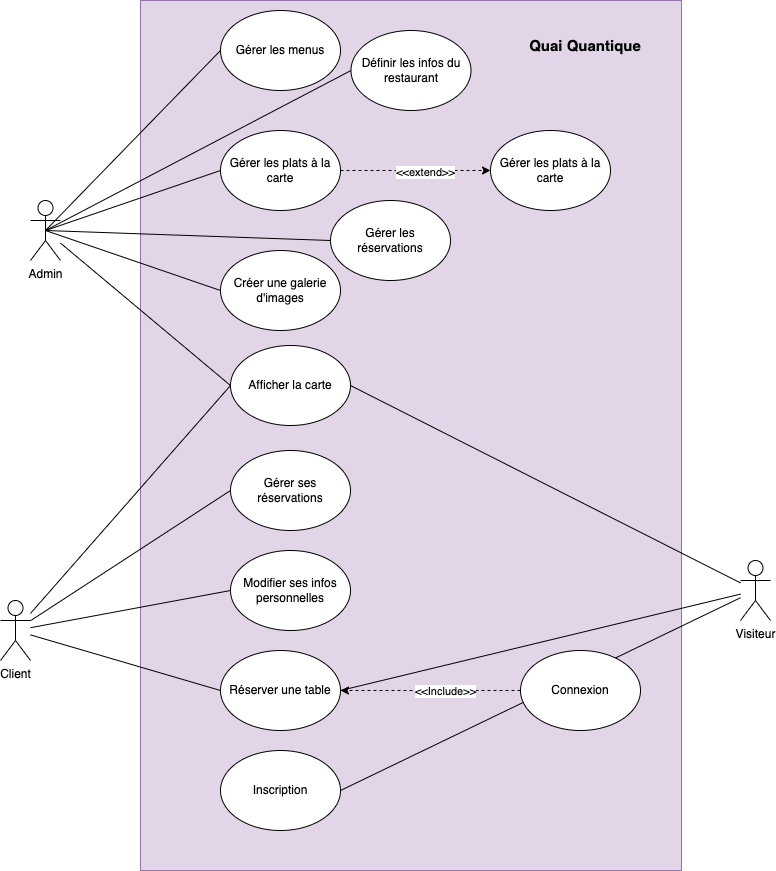

The diagram above was exported from draw.io. Its source (the exported page's mxGraphModel, read from the mxfile embedded in the PNG):
<mxGraphModel dx="1272" dy="815" grid="1" gridSize="10" guides="1" tooltips="1" connect="1" arrows="1" fold="1" page="1" pageScale="1" pageWidth="827" pageHeight="1169" math="0" shadow="0">
  <root>
    <mxCell id="0" />
    <mxCell id="1" parent="0" />
    <mxCell id="2MfvH9nqpBCLz4Q3mlSt-1" value="" style="rounded=0;whiteSpace=wrap;html=1;fillColor=#e1d5e7;strokeColor=#9673a6;" vertex="1" parent="1">
      <mxGeometry x="150" y="160" width="541" height="870" as="geometry" />
    </mxCell>
    <mxCell id="2MfvH9nqpBCLz4Q3mlSt-29" style="rounded=0;orthogonalLoop=1;jettySize=auto;html=1;entryX=0;entryY=0.5;entryDx=0;entryDy=0;endArrow=none;endFill=0;" edge="1" parent="1" source="2MfvH9nqpBCLz4Q3mlSt-2" target="2MfvH9nqpBCLz4Q3mlSt-15">
      <mxGeometry relative="1" as="geometry" />
    </mxCell>
    <mxCell id="2MfvH9nqpBCLz4Q3mlSt-35" style="rounded=0;orthogonalLoop=1;jettySize=auto;html=1;exitX=0.5;exitY=0.5;exitDx=0;exitDy=0;exitPerimeter=0;entryX=0;entryY=0.5;entryDx=0;entryDy=0;endArrow=none;endFill=0;" edge="1" parent="1" source="2MfvH9nqpBCLz4Q3mlSt-2" target="2MfvH9nqpBCLz4Q3mlSt-14">
      <mxGeometry relative="1" as="geometry" />
    </mxCell>
    <mxCell id="2MfvH9nqpBCLz4Q3mlSt-36" style="rounded=0;orthogonalLoop=1;jettySize=auto;html=1;exitX=0.5;exitY=0.5;exitDx=0;exitDy=0;exitPerimeter=0;entryX=0;entryY=0.5;entryDx=0;entryDy=0;endArrow=none;endFill=0;" edge="1" parent="1" source="2MfvH9nqpBCLz4Q3mlSt-2" target="2MfvH9nqpBCLz4Q3mlSt-13">
      <mxGeometry relative="1" as="geometry" />
    </mxCell>
    <mxCell id="2MfvH9nqpBCLz4Q3mlSt-37" style="rounded=0;orthogonalLoop=1;jettySize=auto;html=1;exitX=0.5;exitY=0.5;exitDx=0;exitDy=0;exitPerimeter=0;entryX=0;entryY=0.5;entryDx=0;entryDy=0;endArrow=none;endFill=0;" edge="1" parent="1" source="2MfvH9nqpBCLz4Q3mlSt-2" target="2MfvH9nqpBCLz4Q3mlSt-12">
      <mxGeometry relative="1" as="geometry" />
    </mxCell>
    <mxCell id="2MfvH9nqpBCLz4Q3mlSt-38" style="rounded=0;orthogonalLoop=1;jettySize=auto;html=1;exitX=0.5;exitY=0.5;exitDx=0;exitDy=0;exitPerimeter=0;entryX=0;entryY=0.5;entryDx=0;entryDy=0;endArrow=none;endFill=0;" edge="1" parent="1" source="2MfvH9nqpBCLz4Q3mlSt-2" target="2MfvH9nqpBCLz4Q3mlSt-17">
      <mxGeometry relative="1" as="geometry" />
    </mxCell>
    <mxCell id="2MfvH9nqpBCLz4Q3mlSt-39" style="rounded=0;orthogonalLoop=1;jettySize=auto;html=1;exitX=0.5;exitY=0.5;exitDx=0;exitDy=0;exitPerimeter=0;entryX=0;entryY=0.5;entryDx=0;entryDy=0;endArrow=none;endFill=0;" edge="1" parent="1" source="2MfvH9nqpBCLz4Q3mlSt-2" target="2MfvH9nqpBCLz4Q3mlSt-11">
      <mxGeometry relative="1" as="geometry" />
    </mxCell>
    <mxCell id="2MfvH9nqpBCLz4Q3mlSt-2" value="Admin" style="shape=umlActor;verticalLabelPosition=bottom;verticalAlign=top;html=1;outlineConnect=0;" vertex="1" parent="1">
      <mxGeometry x="40" y="360" width="30" height="60" as="geometry" />
    </mxCell>
    <mxCell id="2MfvH9nqpBCLz4Q3mlSt-22" style="rounded=0;orthogonalLoop=1;jettySize=auto;html=1;entryX=0;entryY=0.5;entryDx=0;entryDy=0;endArrow=none;endFill=0;" edge="1" parent="1" source="2MfvH9nqpBCLz4Q3mlSt-3" target="2MfvH9nqpBCLz4Q3mlSt-16">
      <mxGeometry relative="1" as="geometry" />
    </mxCell>
    <mxCell id="2MfvH9nqpBCLz4Q3mlSt-28" style="rounded=0;orthogonalLoop=1;jettySize=auto;html=1;entryX=0;entryY=0.5;entryDx=0;entryDy=0;endArrow=none;endFill=0;" edge="1" parent="1" source="2MfvH9nqpBCLz4Q3mlSt-3" target="2MfvH9nqpBCLz4Q3mlSt-15">
      <mxGeometry relative="1" as="geometry" />
    </mxCell>
    <mxCell id="2MfvH9nqpBCLz4Q3mlSt-30" style="rounded=0;orthogonalLoop=1;jettySize=auto;html=1;entryX=0;entryY=0.5;entryDx=0;entryDy=0;endArrow=none;endFill=0;" edge="1" parent="1" source="2MfvH9nqpBCLz4Q3mlSt-3" target="2MfvH9nqpBCLz4Q3mlSt-18">
      <mxGeometry relative="1" as="geometry" />
    </mxCell>
    <mxCell id="2MfvH9nqpBCLz4Q3mlSt-31" style="rounded=0;orthogonalLoop=1;jettySize=auto;html=1;entryX=0;entryY=0.5;entryDx=0;entryDy=0;endArrow=none;endFill=0;" edge="1" parent="1" source="2MfvH9nqpBCLz4Q3mlSt-3" target="2MfvH9nqpBCLz4Q3mlSt-19">
      <mxGeometry relative="1" as="geometry" />
    </mxCell>
    <mxCell id="2MfvH9nqpBCLz4Q3mlSt-3" value="Client" style="shape=umlActor;verticalLabelPosition=bottom;verticalAlign=top;html=1;outlineConnect=0;" vertex="1" parent="1">
      <mxGeometry x="10" y="760" width="30" height="60" as="geometry" />
    </mxCell>
    <mxCell id="2MfvH9nqpBCLz4Q3mlSt-20" style="rounded=0;orthogonalLoop=1;jettySize=auto;html=1;entryX=1;entryY=0.5;entryDx=0;entryDy=0;endArrow=none;endFill=0;" edge="1" parent="1" source="2MfvH9nqpBCLz4Q3mlSt-4" target="2MfvH9nqpBCLz4Q3mlSt-10">
      <mxGeometry relative="1" as="geometry" />
    </mxCell>
    <mxCell id="2MfvH9nqpBCLz4Q3mlSt-21" style="rounded=0;orthogonalLoop=1;jettySize=auto;html=1;entryX=1;entryY=0.5;entryDx=0;entryDy=0;endArrow=none;endFill=0;" edge="1" parent="1" source="2MfvH9nqpBCLz4Q3mlSt-4" target="2MfvH9nqpBCLz4Q3mlSt-16">
      <mxGeometry relative="1" as="geometry" />
    </mxCell>
    <mxCell id="2MfvH9nqpBCLz4Q3mlSt-27" style="rounded=0;orthogonalLoop=1;jettySize=auto;html=1;endArrow=none;endFill=0;entryX=1;entryY=0.5;entryDx=0;entryDy=0;" edge="1" parent="1" source="2MfvH9nqpBCLz4Q3mlSt-4" target="2MfvH9nqpBCLz4Q3mlSt-15">
      <mxGeometry relative="1" as="geometry" />
    </mxCell>
    <mxCell id="2MfvH9nqpBCLz4Q3mlSt-4" value="Visiteur" style="shape=umlActor;verticalLabelPosition=bottom;verticalAlign=top;html=1;outlineConnect=0;" vertex="1" parent="1">
      <mxGeometry x="750" y="720" width="30" height="60" as="geometry" />
    </mxCell>
    <mxCell id="2MfvH9nqpBCLz4Q3mlSt-24" style="edgeStyle=orthogonalEdgeStyle;rounded=0;orthogonalLoop=1;jettySize=auto;html=1;dashed=1;" edge="1" parent="1" source="2MfvH9nqpBCLz4Q3mlSt-7" target="2MfvH9nqpBCLz4Q3mlSt-16">
      <mxGeometry relative="1" as="geometry" />
    </mxCell>
    <mxCell id="2MfvH9nqpBCLz4Q3mlSt-26" value="&amp;lt;&amp;lt;Include&amp;gt;&amp;gt;" style="edgeLabel;html=1;align=center;verticalAlign=middle;resizable=0;points=[];" vertex="1" connectable="0" parent="2MfvH9nqpBCLz4Q3mlSt-24">
      <mxGeometry x="-0.1626" relative="1" as="geometry">
        <mxPoint as="offset" />
      </mxGeometry>
    </mxCell>
    <mxCell id="2MfvH9nqpBCLz4Q3mlSt-7" value="Connexion" style="ellipse;whiteSpace=wrap;html=1;" vertex="1" parent="1">
      <mxGeometry x="530" y="810" width="120" height="80" as="geometry" />
    </mxCell>
    <mxCell id="2MfvH9nqpBCLz4Q3mlSt-10" value="Inscription" style="ellipse;whiteSpace=wrap;html=1;" vertex="1" parent="1">
      <mxGeometry x="230" y="910" width="120" height="80" as="geometry" />
    </mxCell>
    <mxCell id="2MfvH9nqpBCLz4Q3mlSt-11" value="Définir les infos du restaurant" style="ellipse;whiteSpace=wrap;html=1;" vertex="1" parent="1">
      <mxGeometry x="360.5" y="190" width="120" height="80" as="geometry" />
    </mxCell>
    <mxCell id="2MfvH9nqpBCLz4Q3mlSt-12" value="Créer une galerie d'images" style="ellipse;whiteSpace=wrap;html=1;" vertex="1" parent="1">
      <mxGeometry x="230" y="410" width="120" height="80" as="geometry" />
    </mxCell>
    <mxCell id="2MfvH9nqpBCLz4Q3mlSt-41" style="edgeStyle=orthogonalEdgeStyle;rounded=0;orthogonalLoop=1;jettySize=auto;html=1;entryX=0;entryY=0.5;entryDx=0;entryDy=0;dashed=1;" edge="1" parent="1" source="2MfvH9nqpBCLz4Q3mlSt-13" target="2MfvH9nqpBCLz4Q3mlSt-40">
      <mxGeometry relative="1" as="geometry" />
    </mxCell>
    <mxCell id="2MfvH9nqpBCLz4Q3mlSt-42" value="&amp;lt;&amp;lt;extend&amp;gt;&amp;gt;" style="edgeLabel;html=1;align=center;verticalAlign=middle;resizable=0;points=[];" vertex="1" connectable="0" parent="2MfvH9nqpBCLz4Q3mlSt-41">
      <mxGeometry x="0.1289" y="-1" relative="1" as="geometry">
        <mxPoint x="-1" as="offset" />
      </mxGeometry>
    </mxCell>
    <mxCell id="2MfvH9nqpBCLz4Q3mlSt-13" value="Gérer les plats à la carte" style="ellipse;whiteSpace=wrap;html=1;" vertex="1" parent="1">
      <mxGeometry x="230" y="290" width="120" height="80" as="geometry" />
    </mxCell>
    <mxCell id="2MfvH9nqpBCLz4Q3mlSt-14" value="Gérer les menus" style="ellipse;whiteSpace=wrap;html=1;" vertex="1" parent="1">
      <mxGeometry x="230" y="170" width="120" height="80" as="geometry" />
    </mxCell>
    <mxCell id="2MfvH9nqpBCLz4Q3mlSt-15" value="Afficher la carte" style="ellipse;whiteSpace=wrap;html=1;" vertex="1" parent="1">
      <mxGeometry x="240" y="505" width="120" height="80" as="geometry" />
    </mxCell>
    <mxCell id="2MfvH9nqpBCLz4Q3mlSt-16" value="Réserver une table" style="ellipse;whiteSpace=wrap;html=1;" vertex="1" parent="1">
      <mxGeometry x="230" y="810" width="120" height="80" as="geometry" />
    </mxCell>
    <mxCell id="2MfvH9nqpBCLz4Q3mlSt-17" value="Gérer les réservations" style="ellipse;whiteSpace=wrap;html=1;" vertex="1" parent="1">
      <mxGeometry x="340" y="360" width="120" height="80" as="geometry" />
    </mxCell>
    <mxCell id="2MfvH9nqpBCLz4Q3mlSt-18" value="Gérer ses réservations" style="ellipse;whiteSpace=wrap;html=1;" vertex="1" parent="1">
      <mxGeometry x="240" y="610" width="120" height="80" as="geometry" />
    </mxCell>
    <mxCell id="2MfvH9nqpBCLz4Q3mlSt-19" value="Modifier ses infos personnelles" style="ellipse;whiteSpace=wrap;html=1;" vertex="1" parent="1">
      <mxGeometry x="240" y="710" width="120" height="80" as="geometry" />
    </mxCell>
    <mxCell id="2MfvH9nqpBCLz4Q3mlSt-40" value="Gérer les plats à la carte" style="ellipse;whiteSpace=wrap;html=1;" vertex="1" parent="1">
      <mxGeometry x="500" y="290" width="120" height="80" as="geometry" />
    </mxCell>
    <mxCell id="2MfvH9nqpBCLz4Q3mlSt-43" value="Quai Quantique" style="text;html=1;align=center;verticalAlign=middle;whiteSpace=wrap;rounded=0;fontSize=15;fontStyle=1" vertex="1" parent="1">
      <mxGeometry x="530" y="190" width="130" height="30" as="geometry" />
    </mxCell>
  </root>
</mxGraphModel>